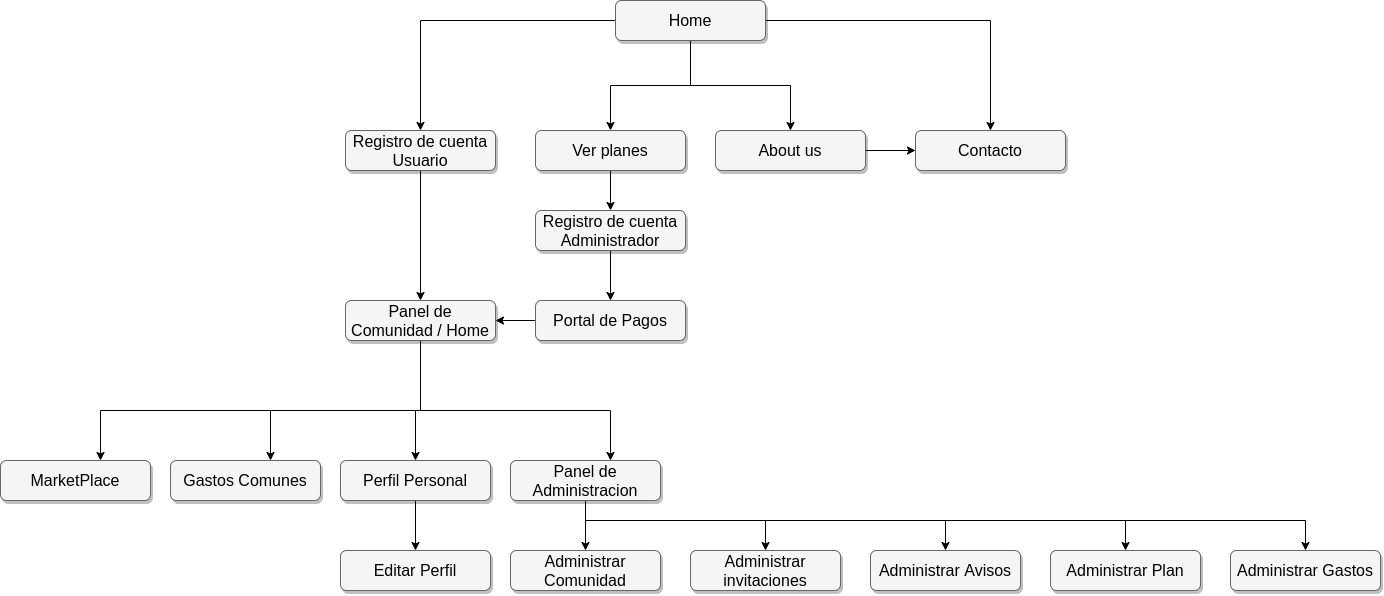

The diagram above was exported from draw.io. Its source (the exported page's mxGraphModel, read from the mxfile embedded in the PNG):
<mxGraphModel dx="2017" dy="1149" grid="1" gridSize="10" guides="1" tooltips="1" connect="1" arrows="1" fold="1" page="1" pageScale="1.5" pageWidth="1169" pageHeight="826" background="#ffffff" math="0" shadow="0">
  <root>
    <mxCell id="0" style=";html=1;" />
    <mxCell id="1" style=";html=1;" parent="0" />
    <mxCell id="RD7eD6XgG37deUbzTIWH-14" style="edgeStyle=orthogonalEdgeStyle;rounded=0;orthogonalLoop=1;jettySize=auto;html=1;" edge="1" parent="1" source="303ed1de8c2c98b4-4" target="RD7eD6XgG37deUbzTIWH-19">
      <mxGeometry relative="1" as="geometry">
        <mxPoint x="777" y="190" as="targetPoint" />
      </mxGeometry>
    </mxCell>
    <mxCell id="RD7eD6XgG37deUbzTIWH-15" style="edgeStyle=orthogonalEdgeStyle;rounded=0;orthogonalLoop=1;jettySize=auto;html=1;" edge="1" parent="1" source="303ed1de8c2c98b4-4" target="RD7eD6XgG37deUbzTIWH-20">
      <mxGeometry relative="1" as="geometry">
        <mxPoint x="977.0000000000002" y="190" as="targetPoint" />
      </mxGeometry>
    </mxCell>
    <mxCell id="RD7eD6XgG37deUbzTIWH-16" style="edgeStyle=orthogonalEdgeStyle;rounded=0;orthogonalLoop=1;jettySize=auto;html=1;" edge="1" parent="1" source="303ed1de8c2c98b4-4" target="RD7eD6XgG37deUbzTIWH-11">
      <mxGeometry relative="1" as="geometry" />
    </mxCell>
    <mxCell id="RD7eD6XgG37deUbzTIWH-33" style="edgeStyle=orthogonalEdgeStyle;rounded=0;orthogonalLoop=1;jettySize=auto;html=1;entryX=0.5;entryY=0;entryDx=0;entryDy=0;" edge="1" parent="1" source="303ed1de8c2c98b4-4" target="RD7eD6XgG37deUbzTIWH-9">
      <mxGeometry relative="1" as="geometry" />
    </mxCell>
    <mxCell id="303ed1de8c2c98b4-4" value="Home" style="whiteSpace=wrap;html=1;rounded=1;shadow=1;strokeWidth=1;fontSize=16;align=center;fillColor=#f5f5f5;strokeColor=#666666;" parent="1" vertex="1">
      <mxGeometry x="802" y="60" width="150" height="40" as="geometry" />
    </mxCell>
    <mxCell id="RD7eD6XgG37deUbzTIWH-34" style="edgeStyle=orthogonalEdgeStyle;rounded=0;orthogonalLoop=1;jettySize=auto;html=1;" edge="1" parent="1" source="RD7eD6XgG37deUbzTIWH-9" target="RD7eD6XgG37deUbzTIWH-28">
      <mxGeometry relative="1" as="geometry" />
    </mxCell>
    <mxCell id="RD7eD6XgG37deUbzTIWH-9" value="Ver planes" style="whiteSpace=wrap;html=1;rounded=1;shadow=1;strokeWidth=1;fontSize=16;align=center;fillColor=#f5f5f5;strokeColor=#666666;" vertex="1" parent="1">
      <mxGeometry x="722" y="190" width="150" height="40" as="geometry" />
    </mxCell>
    <mxCell id="RD7eD6XgG37deUbzTIWH-11" value="Contacto" style="whiteSpace=wrap;html=1;rounded=1;shadow=1;strokeWidth=1;fontSize=16;align=center;fillColor=#f5f5f5;strokeColor=#666666;" vertex="1" parent="1">
      <mxGeometry x="1102" y="190" width="150" height="40" as="geometry" />
    </mxCell>
    <mxCell id="RD7eD6XgG37deUbzTIWH-38" style="edgeStyle=orthogonalEdgeStyle;rounded=0;orthogonalLoop=1;jettySize=auto;html=1;" edge="1" parent="1" source="RD7eD6XgG37deUbzTIWH-19" target="RD7eD6XgG37deUbzTIWH-37">
      <mxGeometry relative="1" as="geometry" />
    </mxCell>
    <mxCell id="RD7eD6XgG37deUbzTIWH-19" value="Registro de cuenta Usuario" style="whiteSpace=wrap;html=1;rounded=1;shadow=1;strokeWidth=1;fontSize=16;align=center;fillColor=#f5f5f5;strokeColor=#666666;" vertex="1" parent="1">
      <mxGeometry x="532" y="190" width="150" height="40" as="geometry" />
    </mxCell>
    <mxCell id="RD7eD6XgG37deUbzTIWH-22" style="edgeStyle=entityRelationEdgeStyle;rounded=0;orthogonalLoop=1;jettySize=auto;html=1;" edge="1" parent="1" source="RD7eD6XgG37deUbzTIWH-20" target="RD7eD6XgG37deUbzTIWH-11">
      <mxGeometry relative="1" as="geometry" />
    </mxCell>
    <mxCell id="RD7eD6XgG37deUbzTIWH-20" value="About us" style="whiteSpace=wrap;html=1;rounded=1;shadow=1;strokeWidth=1;fontSize=16;align=center;fillColor=#f5f5f5;strokeColor=#666666;" vertex="1" parent="1">
      <mxGeometry x="902" y="190" width="150" height="40" as="geometry" />
    </mxCell>
    <mxCell id="RD7eD6XgG37deUbzTIWH-31" style="edgeStyle=none;rounded=0;orthogonalLoop=1;jettySize=auto;html=1;" edge="1" parent="1" source="RD7eD6XgG37deUbzTIWH-28" target="RD7eD6XgG37deUbzTIWH-30">
      <mxGeometry relative="1" as="geometry" />
    </mxCell>
    <mxCell id="RD7eD6XgG37deUbzTIWH-28" value="Registro de cuenta Administrador" style="whiteSpace=wrap;html=1;rounded=1;shadow=1;strokeWidth=1;fontSize=16;align=center;fillColor=#f5f5f5;strokeColor=#666666;" vertex="1" parent="1">
      <mxGeometry x="722" y="270" width="150" height="40" as="geometry" />
    </mxCell>
    <mxCell id="RD7eD6XgG37deUbzTIWH-41" style="edgeStyle=orthogonalEdgeStyle;rounded=0;orthogonalLoop=1;jettySize=auto;html=1;" edge="1" parent="1" source="RD7eD6XgG37deUbzTIWH-30" target="RD7eD6XgG37deUbzTIWH-37">
      <mxGeometry relative="1" as="geometry" />
    </mxCell>
    <mxCell id="RD7eD6XgG37deUbzTIWH-30" value="Portal de Pagos" style="whiteSpace=wrap;html=1;rounded=1;shadow=1;strokeWidth=1;fontSize=16;align=center;fillColor=#f5f5f5;strokeColor=#666666;" vertex="1" parent="1">
      <mxGeometry x="722" y="360" width="150" height="40" as="geometry" />
    </mxCell>
    <mxCell id="RD7eD6XgG37deUbzTIWH-50" style="edgeStyle=orthogonalEdgeStyle;rounded=0;orthogonalLoop=1;jettySize=auto;html=1;" edge="1" parent="1" source="RD7eD6XgG37deUbzTIWH-35" target="RD7eD6XgG37deUbzTIWH-49">
      <mxGeometry relative="1" as="geometry" />
    </mxCell>
    <mxCell id="RD7eD6XgG37deUbzTIWH-52" style="edgeStyle=orthogonalEdgeStyle;rounded=0;orthogonalLoop=1;jettySize=auto;html=1;" edge="1" parent="1" source="RD7eD6XgG37deUbzTIWH-35" target="RD7eD6XgG37deUbzTIWH-51">
      <mxGeometry relative="1" as="geometry">
        <Array as="points">
          <mxPoint x="772" y="580" />
          <mxPoint x="952" y="580" />
        </Array>
      </mxGeometry>
    </mxCell>
    <mxCell id="RD7eD6XgG37deUbzTIWH-56" style="edgeStyle=orthogonalEdgeStyle;rounded=0;orthogonalLoop=1;jettySize=auto;html=1;" edge="1" parent="1" source="RD7eD6XgG37deUbzTIWH-35" target="RD7eD6XgG37deUbzTIWH-53">
      <mxGeometry relative="1" as="geometry">
        <Array as="points">
          <mxPoint x="772" y="580" />
          <mxPoint x="1132" y="580" />
        </Array>
      </mxGeometry>
    </mxCell>
    <mxCell id="RD7eD6XgG37deUbzTIWH-57" style="edgeStyle=orthogonalEdgeStyle;rounded=0;orthogonalLoop=1;jettySize=auto;html=1;" edge="1" parent="1" source="RD7eD6XgG37deUbzTIWH-35" target="RD7eD6XgG37deUbzTIWH-54">
      <mxGeometry relative="1" as="geometry">
        <Array as="points">
          <mxPoint x="772" y="580" />
          <mxPoint x="1312" y="580" />
        </Array>
      </mxGeometry>
    </mxCell>
    <mxCell id="RD7eD6XgG37deUbzTIWH-58" style="edgeStyle=orthogonalEdgeStyle;rounded=0;orthogonalLoop=1;jettySize=auto;html=1;" edge="1" parent="1" source="RD7eD6XgG37deUbzTIWH-35" target="RD7eD6XgG37deUbzTIWH-55">
      <mxGeometry relative="1" as="geometry">
        <Array as="points">
          <mxPoint x="772" y="580" />
          <mxPoint x="1492" y="580" />
        </Array>
      </mxGeometry>
    </mxCell>
    <mxCell id="RD7eD6XgG37deUbzTIWH-35" value="Panel de Administracion" style="whiteSpace=wrap;html=1;rounded=1;shadow=1;strokeWidth=1;fontSize=16;align=center;fillColor=#f5f5f5;strokeColor=#666666;" vertex="1" parent="1">
      <mxGeometry x="697" y="520" width="150" height="40" as="geometry" />
    </mxCell>
    <mxCell id="RD7eD6XgG37deUbzTIWH-40" style="edgeStyle=orthogonalEdgeStyle;rounded=0;orthogonalLoop=1;jettySize=auto;html=1;" edge="1" parent="1" source="RD7eD6XgG37deUbzTIWH-37" target="RD7eD6XgG37deUbzTIWH-35">
      <mxGeometry relative="1" as="geometry">
        <Array as="points">
          <mxPoint x="607" y="470" />
          <mxPoint x="797" y="470" />
        </Array>
      </mxGeometry>
    </mxCell>
    <mxCell id="RD7eD6XgG37deUbzTIWH-60" style="edgeStyle=orthogonalEdgeStyle;rounded=0;orthogonalLoop=1;jettySize=auto;html=1;" edge="1" parent="1" source="RD7eD6XgG37deUbzTIWH-37" target="RD7eD6XgG37deUbzTIWH-46">
      <mxGeometry relative="1" as="geometry">
        <Array as="points">
          <mxPoint x="607" y="470" />
          <mxPoint x="457" y="470" />
        </Array>
      </mxGeometry>
    </mxCell>
    <mxCell id="RD7eD6XgG37deUbzTIWH-61" style="edgeStyle=orthogonalEdgeStyle;rounded=0;orthogonalLoop=1;jettySize=auto;html=1;" edge="1" parent="1" source="RD7eD6XgG37deUbzTIWH-37" target="RD7eD6XgG37deUbzTIWH-47">
      <mxGeometry relative="1" as="geometry">
        <Array as="points">
          <mxPoint x="607" y="470" />
          <mxPoint x="287" y="470" />
        </Array>
      </mxGeometry>
    </mxCell>
    <mxCell id="RD7eD6XgG37deUbzTIWH-63" style="edgeStyle=orthogonalEdgeStyle;rounded=0;orthogonalLoop=1;jettySize=auto;html=1;" edge="1" parent="1" source="RD7eD6XgG37deUbzTIWH-37" target="RD7eD6XgG37deUbzTIWH-42">
      <mxGeometry relative="1" as="geometry">
        <Array as="points">
          <mxPoint x="607" y="470" />
          <mxPoint x="602" y="470" />
        </Array>
      </mxGeometry>
    </mxCell>
    <mxCell id="RD7eD6XgG37deUbzTIWH-37" value="Panel de Comunidad / Home" style="whiteSpace=wrap;html=1;rounded=1;shadow=1;strokeWidth=1;fontSize=16;align=center;fillColor=#f5f5f5;strokeColor=#666666;" vertex="1" parent="1">
      <mxGeometry x="532" y="360" width="150" height="40" as="geometry" />
    </mxCell>
    <mxCell id="RD7eD6XgG37deUbzTIWH-45" style="edgeStyle=orthogonalEdgeStyle;rounded=0;orthogonalLoop=1;jettySize=auto;html=1;" edge="1" parent="1" source="RD7eD6XgG37deUbzTIWH-42" target="RD7eD6XgG37deUbzTIWH-44">
      <mxGeometry relative="1" as="geometry" />
    </mxCell>
    <mxCell id="RD7eD6XgG37deUbzTIWH-42" value="Perfil Personal" style="whiteSpace=wrap;html=1;rounded=1;shadow=1;strokeWidth=1;fontSize=16;align=center;fillColor=#f5f5f5;strokeColor=#666666;" vertex="1" parent="1">
      <mxGeometry x="527" y="520" width="150" height="40" as="geometry" />
    </mxCell>
    <mxCell id="RD7eD6XgG37deUbzTIWH-44" value="Editar Perfil" style="whiteSpace=wrap;html=1;rounded=1;shadow=1;strokeWidth=1;fontSize=16;align=center;fillColor=#f5f5f5;strokeColor=#666666;" vertex="1" parent="1">
      <mxGeometry x="527" y="610" width="150" height="40" as="geometry" />
    </mxCell>
    <mxCell id="RD7eD6XgG37deUbzTIWH-46" value="Gastos Comunes" style="whiteSpace=wrap;html=1;rounded=1;shadow=1;strokeWidth=1;fontSize=16;align=center;fillColor=#f5f5f5;strokeColor=#666666;" vertex="1" parent="1">
      <mxGeometry x="357" y="520" width="150" height="40" as="geometry" />
    </mxCell>
    <mxCell id="RD7eD6XgG37deUbzTIWH-47" value="MarketPlace" style="whiteSpace=wrap;html=1;rounded=1;shadow=1;strokeWidth=1;fontSize=16;align=center;fillColor=#f5f5f5;strokeColor=#666666;" vertex="1" parent="1">
      <mxGeometry x="187" y="520" width="150" height="40" as="geometry" />
    </mxCell>
    <mxCell id="RD7eD6XgG37deUbzTIWH-49" value="Administrar Comunidad" style="whiteSpace=wrap;html=1;rounded=1;shadow=1;strokeWidth=1;fontSize=16;align=center;fillColor=#f5f5f5;strokeColor=#666666;" vertex="1" parent="1">
      <mxGeometry x="697" y="610" width="150" height="40" as="geometry" />
    </mxCell>
    <mxCell id="RD7eD6XgG37deUbzTIWH-51" value="Administrar invitaciones" style="whiteSpace=wrap;html=1;rounded=1;shadow=1;strokeWidth=1;fontSize=16;align=center;fillColor=#f5f5f5;strokeColor=#666666;" vertex="1" parent="1">
      <mxGeometry x="877" y="610" width="150" height="40" as="geometry" />
    </mxCell>
    <mxCell id="RD7eD6XgG37deUbzTIWH-53" value="Administrar Avisos" style="whiteSpace=wrap;html=1;rounded=1;shadow=1;strokeWidth=1;fontSize=16;align=center;fillColor=#f5f5f5;strokeColor=#666666;" vertex="1" parent="1">
      <mxGeometry x="1057" y="610" width="150" height="40" as="geometry" />
    </mxCell>
    <mxCell id="RD7eD6XgG37deUbzTIWH-54" value="Administrar Plan" style="whiteSpace=wrap;html=1;rounded=1;shadow=1;strokeWidth=1;fontSize=16;align=center;fillColor=#f5f5f5;strokeColor=#666666;" vertex="1" parent="1">
      <mxGeometry x="1237" y="610" width="150" height="40" as="geometry" />
    </mxCell>
    <mxCell id="RD7eD6XgG37deUbzTIWH-55" value="Administrar Gastos" style="whiteSpace=wrap;html=1;rounded=1;shadow=1;strokeWidth=1;fontSize=16;align=center;fillColor=#f5f5f5;strokeColor=#666666;" vertex="1" parent="1">
      <mxGeometry x="1417" y="610" width="150" height="40" as="geometry" />
    </mxCell>
  </root>
</mxGraphModel>